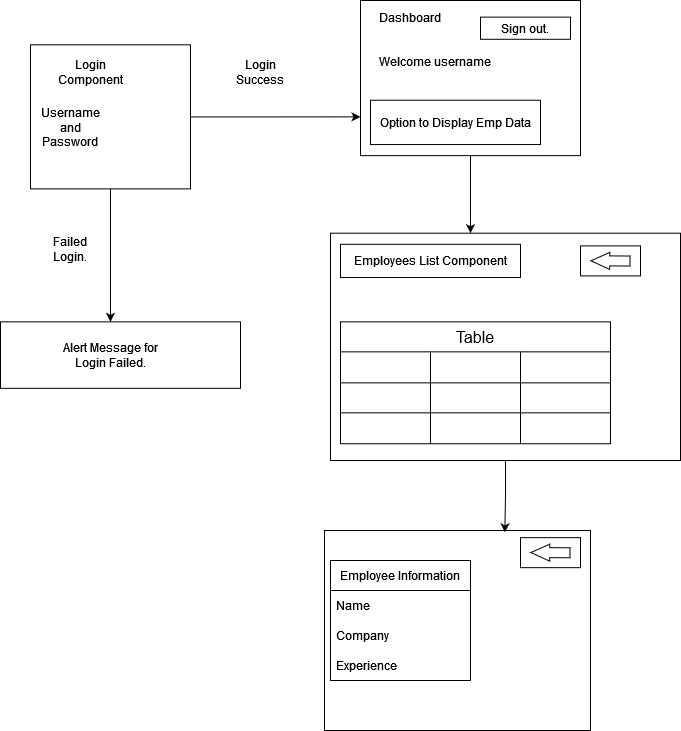

The diagram above was exported from draw.io. Its source (the exported page's mxGraphModel, read from the mxfile embedded in the PNG):
<mxGraphModel dx="1035" dy="553" grid="1" gridSize="10" guides="1" tooltips="1" connect="1" arrows="1" fold="1" page="1" pageScale="1" pageWidth="827" pageHeight="1169" math="0" shadow="0">
  <root>
    <mxCell id="0" />
    <mxCell id="1" parent="0" />
    <mxCell id="y56YEje_6JKGbPvdhjmO-20" value="" style="group" vertex="1" connectable="0" parent="1">
      <mxGeometry x="30" y="60" width="680" height="460" as="geometry" />
    </mxCell>
    <mxCell id="y56YEje_6JKGbPvdhjmO-5" style="edgeStyle=orthogonalEdgeStyle;rounded=0;orthogonalLoop=1;jettySize=auto;html=1;" edge="1" parent="y56YEje_6JKGbPvdhjmO-20" source="y56YEje_6JKGbPvdhjmO-1">
      <mxGeometry relative="1" as="geometry">
        <mxPoint x="360" y="116.35135135135135" as="targetPoint" />
      </mxGeometry>
    </mxCell>
    <mxCell id="y56YEje_6JKGbPvdhjmO-7" style="edgeStyle=orthogonalEdgeStyle;rounded=0;orthogonalLoop=1;jettySize=auto;html=1;" edge="1" parent="y56YEje_6JKGbPvdhjmO-20" source="y56YEje_6JKGbPvdhjmO-1">
      <mxGeometry relative="1" as="geometry">
        <mxPoint x="110" y="321.35135135135135" as="targetPoint" />
      </mxGeometry>
    </mxCell>
    <mxCell id="y56YEje_6JKGbPvdhjmO-1" value="" style="rounded=0;whiteSpace=wrap;html=1;" vertex="1" parent="y56YEje_6JKGbPvdhjmO-20">
      <mxGeometry x="30" y="44.32432432432432" width="160" height="144.05405405405406" as="geometry" />
    </mxCell>
    <mxCell id="y56YEje_6JKGbPvdhjmO-2" value="Login Component" style="text;html=1;strokeColor=none;fillColor=none;align=center;verticalAlign=middle;whiteSpace=wrap;rounded=0;" vertex="1" parent="y56YEje_6JKGbPvdhjmO-20">
      <mxGeometry x="60" y="55.4054054054054" width="60" height="33.24324324324324" as="geometry" />
    </mxCell>
    <mxCell id="y56YEje_6JKGbPvdhjmO-4" value="Username and Password" style="text;html=1;strokeColor=none;fillColor=none;align=center;verticalAlign=middle;whiteSpace=wrap;rounded=0;" vertex="1" parent="y56YEje_6JKGbPvdhjmO-20">
      <mxGeometry x="40" y="110.8108108108108" width="60" height="33.24324324324324" as="geometry" />
    </mxCell>
    <mxCell id="y56YEje_6JKGbPvdhjmO-6" value="Login Success" style="text;html=1;strokeColor=none;fillColor=none;align=center;verticalAlign=middle;whiteSpace=wrap;rounded=0;" vertex="1" parent="y56YEje_6JKGbPvdhjmO-20">
      <mxGeometry x="230" y="55.4054054054054" width="60" height="33.24324324324324" as="geometry" />
    </mxCell>
    <mxCell id="y56YEje_6JKGbPvdhjmO-8" value="Failed Login." style="text;html=1;strokeColor=none;fillColor=none;align=center;verticalAlign=middle;whiteSpace=wrap;rounded=0;" vertex="1" parent="y56YEje_6JKGbPvdhjmO-20">
      <mxGeometry x="40" y="232.7027027027027" width="60" height="33.24324324324324" as="geometry" />
    </mxCell>
    <mxCell id="y56YEje_6JKGbPvdhjmO-9" value="" style="rounded=0;whiteSpace=wrap;html=1;" vertex="1" parent="y56YEje_6JKGbPvdhjmO-20">
      <mxGeometry y="321.35135135135135" width="240" height="66.48648648648648" as="geometry" />
    </mxCell>
    <mxCell id="y56YEje_6JKGbPvdhjmO-10" value="Alert Message for Login Failed." style="text;html=1;strokeColor=none;fillColor=none;align=center;verticalAlign=middle;whiteSpace=wrap;rounded=0;" vertex="1" parent="y56YEje_6JKGbPvdhjmO-20">
      <mxGeometry x="45" y="337.97297297297297" width="130" height="33.24324324324324" as="geometry" />
    </mxCell>
    <mxCell id="y56YEje_6JKGbPvdhjmO-21" style="edgeStyle=orthogonalEdgeStyle;rounded=0;orthogonalLoop=1;jettySize=auto;html=1;exitX=0.5;exitY=1;exitDx=0;exitDy=0;" edge="1" parent="y56YEje_6JKGbPvdhjmO-20" source="y56YEje_6JKGbPvdhjmO-11">
      <mxGeometry relative="1" as="geometry">
        <mxPoint x="470" y="232.7027027027027" as="targetPoint" />
      </mxGeometry>
    </mxCell>
    <mxCell id="y56YEje_6JKGbPvdhjmO-11" value="" style="rounded=0;whiteSpace=wrap;html=1;" vertex="1" parent="y56YEje_6JKGbPvdhjmO-20">
      <mxGeometry x="360" width="220" height="155.13513513513513" as="geometry" />
    </mxCell>
    <mxCell id="y56YEje_6JKGbPvdhjmO-12" value="Dashboard" style="text;html=1;strokeColor=none;fillColor=none;align=center;verticalAlign=middle;whiteSpace=wrap;rounded=0;" vertex="1" parent="y56YEje_6JKGbPvdhjmO-20">
      <mxGeometry x="370" width="80" height="33.24324324324324" as="geometry" />
    </mxCell>
    <mxCell id="y56YEje_6JKGbPvdhjmO-13" value="" style="rounded=0;whiteSpace=wrap;html=1;" vertex="1" parent="y56YEje_6JKGbPvdhjmO-20">
      <mxGeometry x="480" y="16.62162162162162" width="90" height="22.16216216216216" as="geometry" />
    </mxCell>
    <mxCell id="y56YEje_6JKGbPvdhjmO-14" value="Sign out." style="text;html=1;strokeColor=none;fillColor=none;align=center;verticalAlign=middle;whiteSpace=wrap;rounded=0;" vertex="1" parent="y56YEje_6JKGbPvdhjmO-20">
      <mxGeometry x="485" y="11.08108108108108" width="80" height="33.24324324324324" as="geometry" />
    </mxCell>
    <mxCell id="y56YEje_6JKGbPvdhjmO-15" value="Welcome username" style="text;html=1;strokeColor=none;fillColor=none;align=center;verticalAlign=middle;whiteSpace=wrap;rounded=0;" vertex="1" parent="y56YEje_6JKGbPvdhjmO-20">
      <mxGeometry x="350" y="44.32432432432432" width="170" height="33.24324324324324" as="geometry" />
    </mxCell>
    <mxCell id="y56YEje_6JKGbPvdhjmO-17" value="" style="rounded=0;whiteSpace=wrap;html=1;" vertex="1" parent="y56YEje_6JKGbPvdhjmO-20">
      <mxGeometry x="370" y="99.72972972972973" width="170" height="44.32432432432432" as="geometry" />
    </mxCell>
    <mxCell id="y56YEje_6JKGbPvdhjmO-18" value="Option to Display Emp Data" style="text;html=1;strokeColor=none;fillColor=none;align=center;verticalAlign=middle;whiteSpace=wrap;rounded=0;" vertex="1" parent="y56YEje_6JKGbPvdhjmO-20">
      <mxGeometry x="370" y="105.27027027027027" width="170" height="33.24324324324324" as="geometry" />
    </mxCell>
    <mxCell id="y56YEje_6JKGbPvdhjmO-22" value="" style="rounded=0;whiteSpace=wrap;html=1;" vertex="1" parent="y56YEje_6JKGbPvdhjmO-20">
      <mxGeometry x="330" y="232.7" width="350" height="227.3" as="geometry" />
    </mxCell>
    <mxCell id="y56YEje_6JKGbPvdhjmO-23" value="" style="rounded=0;whiteSpace=wrap;html=1;" vertex="1" parent="y56YEje_6JKGbPvdhjmO-20">
      <mxGeometry x="340" y="243.78378378378378" width="180" height="33.24324324324324" as="geometry" />
    </mxCell>
    <mxCell id="y56YEje_6JKGbPvdhjmO-24" value="Employees List Component" style="text;html=1;strokeColor=none;fillColor=none;align=center;verticalAlign=middle;whiteSpace=wrap;rounded=0;" vertex="1" parent="y56YEje_6JKGbPvdhjmO-20">
      <mxGeometry x="350" y="243.78378378378378" width="160" height="33.24324324324324" as="geometry" />
    </mxCell>
    <mxCell id="y56YEje_6JKGbPvdhjmO-27" value="" style="group" vertex="1" connectable="0" parent="y56YEje_6JKGbPvdhjmO-20">
      <mxGeometry x="580" y="238.24324324324326" width="70" height="44.32432432432432" as="geometry" />
    </mxCell>
    <mxCell id="y56YEje_6JKGbPvdhjmO-25" value="" style="rounded=0;whiteSpace=wrap;html=1;" vertex="1" parent="y56YEje_6JKGbPvdhjmO-27">
      <mxGeometry y="7.16" width="60" height="30" as="geometry" />
    </mxCell>
    <mxCell id="y56YEje_6JKGbPvdhjmO-26" value="" style="shape=flexArrow;endArrow=classic;html=1;rounded=0;endWidth=6.08;endSize=5.9152;" edge="1" parent="y56YEje_6JKGbPvdhjmO-27">
      <mxGeometry width="50" height="50" relative="1" as="geometry">
        <mxPoint x="50" y="22.286756756756773" as="sourcePoint" />
        <mxPoint x="10" y="22.038378378378408" as="targetPoint" />
      </mxGeometry>
    </mxCell>
    <mxCell id="y56YEje_6JKGbPvdhjmO-30" value="Table" style="shape=table;startSize=30;container=1;collapsible=0;childLayout=tableLayout;strokeColor=default;fontSize=16;" vertex="1" parent="y56YEje_6JKGbPvdhjmO-20">
      <mxGeometry x="340" y="321.34810810810814" width="270" height="121.89189189189189" as="geometry" />
    </mxCell>
    <mxCell id="y56YEje_6JKGbPvdhjmO-31" value="" style="shape=tableRow;horizontal=0;startSize=0;swimlaneHead=0;swimlaneBody=0;strokeColor=inherit;top=0;left=0;bottom=0;right=0;collapsible=0;dropTarget=0;fillColor=none;points=[[0,0.5],[1,0.5]];portConstraint=eastwest;fontSize=16;" vertex="1" parent="y56YEje_6JKGbPvdhjmO-30">
      <mxGeometry y="30" width="270" height="31" as="geometry" />
    </mxCell>
    <mxCell id="y56YEje_6JKGbPvdhjmO-32" value="" style="shape=partialRectangle;html=1;whiteSpace=wrap;connectable=0;strokeColor=inherit;overflow=hidden;fillColor=none;top=0;left=0;bottom=0;right=0;pointerEvents=1;fontSize=16;" vertex="1" parent="y56YEje_6JKGbPvdhjmO-31">
      <mxGeometry width="90" height="31" as="geometry">
        <mxRectangle width="90" height="31" as="alternateBounds" />
      </mxGeometry>
    </mxCell>
    <mxCell id="y56YEje_6JKGbPvdhjmO-33" value="" style="shape=partialRectangle;html=1;whiteSpace=wrap;connectable=0;strokeColor=inherit;overflow=hidden;fillColor=none;top=0;left=0;bottom=0;right=0;pointerEvents=1;fontSize=16;" vertex="1" parent="y56YEje_6JKGbPvdhjmO-31">
      <mxGeometry x="90" width="90" height="31" as="geometry">
        <mxRectangle width="90" height="31" as="alternateBounds" />
      </mxGeometry>
    </mxCell>
    <mxCell id="y56YEje_6JKGbPvdhjmO-34" value="" style="shape=partialRectangle;html=1;whiteSpace=wrap;connectable=0;strokeColor=inherit;overflow=hidden;fillColor=none;top=0;left=0;bottom=0;right=0;pointerEvents=1;fontSize=16;" vertex="1" parent="y56YEje_6JKGbPvdhjmO-31">
      <mxGeometry x="180" width="90" height="31" as="geometry">
        <mxRectangle width="90" height="31" as="alternateBounds" />
      </mxGeometry>
    </mxCell>
    <mxCell id="y56YEje_6JKGbPvdhjmO-35" value="" style="shape=tableRow;horizontal=0;startSize=0;swimlaneHead=0;swimlaneBody=0;strokeColor=inherit;top=0;left=0;bottom=0;right=0;collapsible=0;dropTarget=0;fillColor=none;points=[[0,0.5],[1,0.5]];portConstraint=eastwest;fontSize=16;" vertex="1" parent="y56YEje_6JKGbPvdhjmO-30">
      <mxGeometry y="61" width="270" height="30" as="geometry" />
    </mxCell>
    <mxCell id="y56YEje_6JKGbPvdhjmO-36" value="" style="shape=partialRectangle;html=1;whiteSpace=wrap;connectable=0;strokeColor=inherit;overflow=hidden;fillColor=none;top=0;left=0;bottom=0;right=0;pointerEvents=1;fontSize=16;" vertex="1" parent="y56YEje_6JKGbPvdhjmO-35">
      <mxGeometry width="90" height="30" as="geometry">
        <mxRectangle width="90" height="30" as="alternateBounds" />
      </mxGeometry>
    </mxCell>
    <mxCell id="y56YEje_6JKGbPvdhjmO-37" value="" style="shape=partialRectangle;html=1;whiteSpace=wrap;connectable=0;strokeColor=inherit;overflow=hidden;fillColor=none;top=0;left=0;bottom=0;right=0;pointerEvents=1;fontSize=16;" vertex="1" parent="y56YEje_6JKGbPvdhjmO-35">
      <mxGeometry x="90" width="90" height="30" as="geometry">
        <mxRectangle width="90" height="30" as="alternateBounds" />
      </mxGeometry>
    </mxCell>
    <mxCell id="y56YEje_6JKGbPvdhjmO-38" value="" style="shape=partialRectangle;html=1;whiteSpace=wrap;connectable=0;strokeColor=inherit;overflow=hidden;fillColor=none;top=0;left=0;bottom=0;right=0;pointerEvents=1;fontSize=16;" vertex="1" parent="y56YEje_6JKGbPvdhjmO-35">
      <mxGeometry x="180" width="90" height="30" as="geometry">
        <mxRectangle width="90" height="30" as="alternateBounds" />
      </mxGeometry>
    </mxCell>
    <mxCell id="y56YEje_6JKGbPvdhjmO-39" value="" style="shape=tableRow;horizontal=0;startSize=0;swimlaneHead=0;swimlaneBody=0;strokeColor=inherit;top=0;left=0;bottom=0;right=0;collapsible=0;dropTarget=0;fillColor=none;points=[[0,0.5],[1,0.5]];portConstraint=eastwest;fontSize=16;" vertex="1" parent="y56YEje_6JKGbPvdhjmO-30">
      <mxGeometry y="91" width="270" height="31" as="geometry" />
    </mxCell>
    <mxCell id="y56YEje_6JKGbPvdhjmO-40" value="" style="shape=partialRectangle;html=1;whiteSpace=wrap;connectable=0;strokeColor=inherit;overflow=hidden;fillColor=none;top=0;left=0;bottom=0;right=0;pointerEvents=1;fontSize=16;" vertex="1" parent="y56YEje_6JKGbPvdhjmO-39">
      <mxGeometry width="90" height="31" as="geometry">
        <mxRectangle width="90" height="31" as="alternateBounds" />
      </mxGeometry>
    </mxCell>
    <mxCell id="y56YEje_6JKGbPvdhjmO-41" value="" style="shape=partialRectangle;html=1;whiteSpace=wrap;connectable=0;strokeColor=inherit;overflow=hidden;fillColor=none;top=0;left=0;bottom=0;right=0;pointerEvents=1;fontSize=16;" vertex="1" parent="y56YEje_6JKGbPvdhjmO-39">
      <mxGeometry x="90" width="90" height="31" as="geometry">
        <mxRectangle width="90" height="31" as="alternateBounds" />
      </mxGeometry>
    </mxCell>
    <mxCell id="y56YEje_6JKGbPvdhjmO-42" value="" style="shape=partialRectangle;html=1;whiteSpace=wrap;connectable=0;strokeColor=inherit;overflow=hidden;fillColor=none;top=0;left=0;bottom=0;right=0;pointerEvents=1;fontSize=16;" vertex="1" parent="y56YEje_6JKGbPvdhjmO-39">
      <mxGeometry x="180" width="90" height="31" as="geometry">
        <mxRectangle width="90" height="31" as="alternateBounds" />
      </mxGeometry>
    </mxCell>
    <mxCell id="y56YEje_6JKGbPvdhjmO-44" value="" style="rounded=0;whiteSpace=wrap;html=1;" vertex="1" parent="1">
      <mxGeometry x="354" y="590" width="266" height="200" as="geometry" />
    </mxCell>
    <mxCell id="y56YEje_6JKGbPvdhjmO-45" style="edgeStyle=orthogonalEdgeStyle;rounded=0;orthogonalLoop=1;jettySize=auto;html=1;entryX=0.678;entryY=0.009;entryDx=0;entryDy=0;entryPerimeter=0;" edge="1" parent="1" source="y56YEje_6JKGbPvdhjmO-22" target="y56YEje_6JKGbPvdhjmO-44">
      <mxGeometry relative="1" as="geometry" />
    </mxCell>
    <mxCell id="y56YEje_6JKGbPvdhjmO-46" value="" style="group" vertex="1" connectable="0" parent="1">
      <mxGeometry x="550" y="590.0032432432432" width="70" height="44.32432432432432" as="geometry" />
    </mxCell>
    <mxCell id="y56YEje_6JKGbPvdhjmO-47" value="" style="rounded=0;whiteSpace=wrap;html=1;" vertex="1" parent="y56YEje_6JKGbPvdhjmO-46">
      <mxGeometry y="7.16" width="60" height="30" as="geometry" />
    </mxCell>
    <mxCell id="y56YEje_6JKGbPvdhjmO-48" value="" style="shape=flexArrow;endArrow=classic;html=1;rounded=0;endWidth=6.08;endSize=5.9152;" edge="1" parent="y56YEje_6JKGbPvdhjmO-46">
      <mxGeometry width="50" height="50" relative="1" as="geometry">
        <mxPoint x="50" y="22.286756756756773" as="sourcePoint" />
        <mxPoint x="10" y="22.038378378378408" as="targetPoint" />
      </mxGeometry>
    </mxCell>
    <mxCell id="y56YEje_6JKGbPvdhjmO-49" value="Employee Information" style="swimlane;fontStyle=0;childLayout=stackLayout;horizontal=1;startSize=30;horizontalStack=0;resizeParent=1;resizeParentMax=0;resizeLast=0;collapsible=1;marginBottom=0;whiteSpace=wrap;html=1;" vertex="1" parent="1">
      <mxGeometry x="360" y="620" width="140" height="120" as="geometry" />
    </mxCell>
    <mxCell id="y56YEje_6JKGbPvdhjmO-50" value="Name" style="text;strokeColor=none;fillColor=none;align=left;verticalAlign=middle;spacingLeft=4;spacingRight=4;overflow=hidden;points=[[0,0.5],[1,0.5]];portConstraint=eastwest;rotatable=0;whiteSpace=wrap;html=1;" vertex="1" parent="y56YEje_6JKGbPvdhjmO-49">
      <mxGeometry y="30" width="140" height="30" as="geometry" />
    </mxCell>
    <mxCell id="y56YEje_6JKGbPvdhjmO-51" value="Company" style="text;strokeColor=none;fillColor=none;align=left;verticalAlign=middle;spacingLeft=4;spacingRight=4;overflow=hidden;points=[[0,0.5],[1,0.5]];portConstraint=eastwest;rotatable=0;whiteSpace=wrap;html=1;" vertex="1" parent="y56YEje_6JKGbPvdhjmO-49">
      <mxGeometry y="60" width="140" height="30" as="geometry" />
    </mxCell>
    <mxCell id="y56YEje_6JKGbPvdhjmO-52" value="Experience" style="text;strokeColor=none;fillColor=none;align=left;verticalAlign=middle;spacingLeft=4;spacingRight=4;overflow=hidden;points=[[0,0.5],[1,0.5]];portConstraint=eastwest;rotatable=0;whiteSpace=wrap;html=1;" vertex="1" parent="y56YEje_6JKGbPvdhjmO-49">
      <mxGeometry y="90" width="140" height="30" as="geometry" />
    </mxCell>
  </root>
</mxGraphModel>